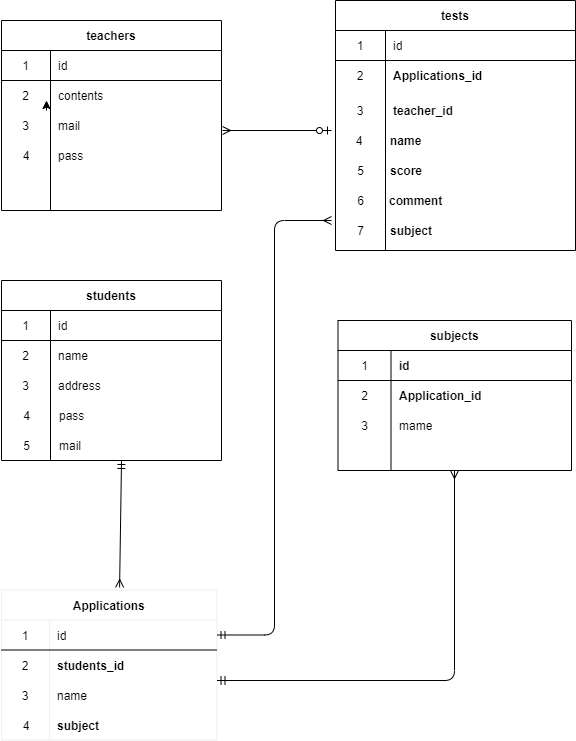

The diagram above was exported from draw.io. Its source (the exported page's mxGraphModel, read from the mxfile embedded in the PNG):
<mxGraphModel dx="859" dy="575" grid="1" gridSize="10" guides="1" tooltips="1" connect="1" arrows="1" fold="1" page="1" pageScale="1" pageWidth="827" pageHeight="1169" math="0" shadow="0">
  <root>
    <mxCell id="0" />
    <mxCell id="1" parent="0" />
    <mxCell id="10" style="edgeStyle=orthogonalEdgeStyle;rounded=0;orthogonalLoop=1;jettySize=auto;html=1;exitX=0.5;exitY=0;exitDx=0;exitDy=0;exitPerimeter=0;" parent="1" edge="1">
      <mxGeometry relative="1" as="geometry">
        <mxPoint x="125" y="110" as="targetPoint" />
        <mxPoint x="125" y="120" as="sourcePoint" />
      </mxGeometry>
    </mxCell>
    <mxCell id="16" value="teachers" style="shape=table;startSize=30;container=1;collapsible=0;childLayout=tableLayout;fixedRows=1;rowLines=0;fontStyle=1;align=center;" vertex="1" parent="1">
      <mxGeometry x="80" y="30" width="220" height="190" as="geometry" />
    </mxCell>
    <mxCell id="17" value="" style="shape=partialRectangle;html=1;whiteSpace=wrap;collapsible=0;dropTarget=0;pointerEvents=0;fillColor=none;top=0;left=0;bottom=1;right=0;points=[[0,0.5],[1,0.5]];portConstraint=eastwest;" vertex="1" parent="16">
      <mxGeometry y="30" width="220" height="30" as="geometry" />
    </mxCell>
    <mxCell id="18" value="1" style="shape=partialRectangle;html=1;whiteSpace=wrap;connectable=0;fillColor=none;top=0;left=0;bottom=0;right=0;overflow=hidden;" vertex="1" parent="17">
      <mxGeometry width="49" height="30" as="geometry" />
    </mxCell>
    <mxCell id="19" value="id" style="shape=partialRectangle;html=1;whiteSpace=wrap;connectable=0;fillColor=none;top=0;left=0;bottom=0;right=0;align=left;spacingLeft=6;overflow=hidden;" vertex="1" parent="17">
      <mxGeometry x="49" width="171" height="30" as="geometry" />
    </mxCell>
    <mxCell id="20" value="" style="shape=partialRectangle;html=1;whiteSpace=wrap;collapsible=0;dropTarget=0;pointerEvents=0;fillColor=none;top=0;left=0;bottom=0;right=0;points=[[0,0.5],[1,0.5]];portConstraint=eastwest;" vertex="1" parent="16">
      <mxGeometry y="60" width="220" height="30" as="geometry" />
    </mxCell>
    <mxCell id="21" value="2" style="shape=partialRectangle;html=1;whiteSpace=wrap;connectable=0;fillColor=none;top=0;left=0;bottom=0;right=0;overflow=hidden;" vertex="1" parent="20">
      <mxGeometry width="49" height="30" as="geometry" />
    </mxCell>
    <mxCell id="22" value="contents&lt;br&gt;" style="shape=partialRectangle;html=1;whiteSpace=wrap;connectable=0;fillColor=none;top=0;left=0;bottom=0;right=0;align=left;spacingLeft=6;overflow=hidden;" vertex="1" parent="20">
      <mxGeometry x="49" width="171" height="30" as="geometry" />
    </mxCell>
    <mxCell id="23" value="" style="shape=partialRectangle;html=1;whiteSpace=wrap;collapsible=0;dropTarget=0;pointerEvents=0;fillColor=none;top=0;left=0;bottom=0;right=0;points=[[0,0.5],[1,0.5]];portConstraint=eastwest;" vertex="1" parent="16">
      <mxGeometry y="90" width="220" height="30" as="geometry" />
    </mxCell>
    <mxCell id="24" value="3" style="shape=partialRectangle;html=1;whiteSpace=wrap;connectable=0;fillColor=none;top=0;left=0;bottom=0;right=0;overflow=hidden;" vertex="1" parent="23">
      <mxGeometry width="49" height="30" as="geometry" />
    </mxCell>
    <mxCell id="25" value="mail" style="shape=partialRectangle;html=1;whiteSpace=wrap;connectable=0;fillColor=none;top=0;left=0;bottom=0;right=0;align=left;spacingLeft=6;overflow=hidden;" vertex="1" parent="23">
      <mxGeometry x="49" width="171" height="30" as="geometry" />
    </mxCell>
    <mxCell id="26" value="students" style="shape=table;startSize=30;container=1;collapsible=0;childLayout=tableLayout;fixedRows=1;rowLines=0;fontStyle=1;align=center;" vertex="1" parent="1">
      <mxGeometry x="80" y="290" width="220" height="180" as="geometry" />
    </mxCell>
    <mxCell id="27" value="" style="shape=partialRectangle;html=1;whiteSpace=wrap;collapsible=0;dropTarget=0;pointerEvents=0;fillColor=none;top=0;left=0;bottom=1;right=0;points=[[0,0.5],[1,0.5]];portConstraint=eastwest;" vertex="1" parent="26">
      <mxGeometry y="30" width="220" height="30" as="geometry" />
    </mxCell>
    <mxCell id="28" value="1" style="shape=partialRectangle;html=1;whiteSpace=wrap;connectable=0;fillColor=none;top=0;left=0;bottom=0;right=0;overflow=hidden;" vertex="1" parent="27">
      <mxGeometry width="49" height="30" as="geometry" />
    </mxCell>
    <mxCell id="29" value="id" style="shape=partialRectangle;html=1;whiteSpace=wrap;connectable=0;fillColor=none;top=0;left=0;bottom=0;right=0;align=left;spacingLeft=6;overflow=hidden;" vertex="1" parent="27">
      <mxGeometry x="49" width="171" height="30" as="geometry" />
    </mxCell>
    <mxCell id="33" value="" style="shape=partialRectangle;html=1;whiteSpace=wrap;collapsible=0;dropTarget=0;pointerEvents=0;fillColor=none;top=0;left=0;bottom=0;right=0;points=[[0,0.5],[1,0.5]];portConstraint=eastwest;" vertex="1" parent="26">
      <mxGeometry y="60" width="220" height="30" as="geometry" />
    </mxCell>
    <mxCell id="34" value="2" style="shape=partialRectangle;html=1;whiteSpace=wrap;connectable=0;fillColor=none;top=0;left=0;bottom=0;right=0;overflow=hidden;" vertex="1" parent="33">
      <mxGeometry width="49" height="30" as="geometry" />
    </mxCell>
    <mxCell id="35" value="name" style="shape=partialRectangle;html=1;whiteSpace=wrap;connectable=0;fillColor=none;top=0;left=0;bottom=0;right=0;align=left;spacingLeft=6;overflow=hidden;" vertex="1" parent="33">
      <mxGeometry x="49" width="171" height="30" as="geometry" />
    </mxCell>
    <mxCell id="36" value="subjects" style="shape=table;startSize=30;container=1;collapsible=0;childLayout=tableLayout;fixedRows=1;rowLines=0;fontStyle=1;align=center;strokeWidth=1;rounded=0;sketch=0;shadow=0;" vertex="1" parent="1">
      <mxGeometry x="416.5" y="330" width="233.5" height="150" as="geometry" />
    </mxCell>
    <mxCell id="37" value="" style="shape=partialRectangle;html=1;whiteSpace=wrap;collapsible=0;dropTarget=0;pointerEvents=0;fillColor=none;top=0;left=0;bottom=1;right=0;points=[[0,0.5],[1,0.5]];portConstraint=eastwest;" vertex="1" parent="36">
      <mxGeometry y="30" width="233.5" height="30" as="geometry" />
    </mxCell>
    <mxCell id="38" value="1" style="shape=partialRectangle;html=1;whiteSpace=wrap;connectable=0;fillColor=none;top=0;left=0;bottom=0;right=0;overflow=hidden;" vertex="1" parent="37">
      <mxGeometry width="53" height="30" as="geometry" />
    </mxCell>
    <mxCell id="39" value="&lt;div style=&quot;text-align: center&quot;&gt;&lt;span&gt;&lt;b&gt;id&lt;/b&gt;&lt;/span&gt;&lt;/div&gt;" style="shape=partialRectangle;html=1;whiteSpace=wrap;connectable=0;fillColor=none;top=0;left=0;bottom=0;right=0;align=left;spacingLeft=6;overflow=hidden;" vertex="1" parent="37">
      <mxGeometry x="53" width="181" height="30" as="geometry" />
    </mxCell>
    <mxCell id="43" value="" style="shape=partialRectangle;html=1;whiteSpace=wrap;collapsible=0;dropTarget=0;pointerEvents=0;fillColor=none;top=0;left=0;bottom=0;right=0;points=[[0,0.5],[1,0.5]];portConstraint=eastwest;" vertex="1" parent="36">
      <mxGeometry y="60" width="233.5" height="30" as="geometry" />
    </mxCell>
    <mxCell id="44" value="2" style="shape=partialRectangle;html=1;whiteSpace=wrap;connectable=0;fillColor=none;top=0;left=0;bottom=0;right=0;overflow=hidden;" vertex="1" parent="43">
      <mxGeometry width="53" height="30" as="geometry" />
    </mxCell>
    <mxCell id="45" value="&lt;div style=&quot;text-align: center&quot;&gt;&lt;span style=&quot;font-weight: 700&quot;&gt;Application_id&lt;/span&gt;&lt;br&gt;&lt;/div&gt;" style="shape=partialRectangle;html=1;whiteSpace=wrap;connectable=0;fillColor=none;top=0;left=0;bottom=0;right=0;align=left;spacingLeft=6;overflow=hidden;" vertex="1" parent="43">
      <mxGeometry x="53" width="181" height="30" as="geometry" />
    </mxCell>
    <mxCell id="40" value="" style="shape=partialRectangle;html=1;whiteSpace=wrap;collapsible=0;dropTarget=0;pointerEvents=0;fillColor=none;top=0;left=0;bottom=0;right=0;points=[[0,0.5],[1,0.5]];portConstraint=eastwest;" vertex="1" parent="36">
      <mxGeometry y="90" width="233.5" height="30" as="geometry" />
    </mxCell>
    <mxCell id="41" value="3" style="shape=partialRectangle;html=1;whiteSpace=wrap;connectable=0;fillColor=none;top=0;left=0;bottom=0;right=0;overflow=hidden;" vertex="1" parent="40">
      <mxGeometry width="53" height="30" as="geometry" />
    </mxCell>
    <mxCell id="42" value="mame" style="shape=partialRectangle;html=1;whiteSpace=wrap;connectable=0;fillColor=none;top=0;left=0;bottom=0;right=0;align=left;spacingLeft=6;overflow=hidden;" vertex="1" parent="40">
      <mxGeometry x="53" width="181" height="30" as="geometry" />
    </mxCell>
    <mxCell id="46" value="tests" style="shape=table;startSize=30;container=1;collapsible=0;childLayout=tableLayout;fixedRows=1;rowLines=0;fontStyle=1;align=center;" vertex="1" parent="1">
      <mxGeometry x="414" y="10" width="240" height="250" as="geometry" />
    </mxCell>
    <mxCell id="47" value="" style="shape=partialRectangle;html=1;whiteSpace=wrap;collapsible=0;dropTarget=0;pointerEvents=0;fillColor=none;top=0;left=0;bottom=1;right=0;points=[[0,0.5],[1,0.5]];portConstraint=eastwest;" vertex="1" parent="46">
      <mxGeometry y="30" width="240" height="30" as="geometry" />
    </mxCell>
    <mxCell id="48" value="1" style="shape=partialRectangle;html=1;whiteSpace=wrap;connectable=0;fillColor=none;top=0;left=0;bottom=0;right=0;overflow=hidden;" vertex="1" parent="47">
      <mxGeometry width="50" height="30" as="geometry" />
    </mxCell>
    <mxCell id="49" value="id" style="shape=partialRectangle;html=1;whiteSpace=wrap;connectable=0;fillColor=none;top=0;left=0;bottom=0;right=0;align=left;spacingLeft=6;overflow=hidden;" vertex="1" parent="47">
      <mxGeometry x="50" width="190" height="30" as="geometry" />
    </mxCell>
    <mxCell id="50" value="" style="shape=partialRectangle;html=1;whiteSpace=wrap;collapsible=0;dropTarget=0;pointerEvents=0;fillColor=none;top=0;left=0;bottom=0;right=0;points=[[0,0.5],[1,0.5]];portConstraint=eastwest;" vertex="1" parent="46">
      <mxGeometry y="60" width="240" height="30" as="geometry" />
    </mxCell>
    <mxCell id="51" value="2" style="shape=partialRectangle;html=1;whiteSpace=wrap;connectable=0;fillColor=none;top=0;left=0;bottom=0;right=0;overflow=hidden;" vertex="1" parent="50">
      <mxGeometry width="50" height="30" as="geometry" />
    </mxCell>
    <mxCell id="52" value="&lt;span style=&quot;font-weight: 700 ; text-align: center&quot;&gt;Applications_id&lt;/span&gt;" style="shape=partialRectangle;html=1;whiteSpace=wrap;connectable=0;fillColor=none;top=0;left=0;bottom=0;right=0;align=left;spacingLeft=6;overflow=hidden;" vertex="1" parent="50">
      <mxGeometry x="50" width="190" height="30" as="geometry" />
    </mxCell>
    <mxCell id="53" value="" style="shape=partialRectangle;html=1;whiteSpace=wrap;collapsible=0;dropTarget=0;pointerEvents=0;fillColor=none;top=0;left=0;bottom=0;right=0;points=[[0,0.5],[1,0.5]];portConstraint=eastwest;" vertex="1" parent="46">
      <mxGeometry y="90" width="240" height="40" as="geometry" />
    </mxCell>
    <mxCell id="54" value="3" style="shape=partialRectangle;html=1;whiteSpace=wrap;connectable=0;fillColor=none;top=0;left=0;bottom=0;right=0;overflow=hidden;" vertex="1" parent="53">
      <mxGeometry width="50" height="40" as="geometry" />
    </mxCell>
    <mxCell id="55" value="&lt;span style=&quot;font-weight: 700 ; text-align: center&quot;&gt;teacher_id&lt;/span&gt;" style="shape=partialRectangle;html=1;whiteSpace=wrap;connectable=0;fillColor=none;top=0;left=0;bottom=0;right=0;align=left;spacingLeft=6;overflow=hidden;" vertex="1" parent="53">
      <mxGeometry x="50" width="190" height="40" as="geometry" />
    </mxCell>
    <mxCell id="60" value="4" style="shape=partialRectangle;html=1;whiteSpace=wrap;connectable=0;fillColor=none;top=0;left=0;bottom=0;right=0;overflow=hidden;" vertex="1" parent="1">
      <mxGeometry x="84.5" y="150" width="40" height="30" as="geometry" />
    </mxCell>
    <mxCell id="61" value="pass" style="shape=partialRectangle;html=1;whiteSpace=wrap;connectable=0;fillColor=none;top=0;left=0;bottom=0;right=0;align=left;spacingLeft=6;overflow=hidden;" vertex="1" parent="1">
      <mxGeometry x="129" y="150" width="140" height="30" as="geometry" />
    </mxCell>
    <mxCell id="67" value="" style="shape=partialRectangle;html=1;whiteSpace=wrap;connectable=0;fillColor=none;top=0;left=0;bottom=0;right=0;overflow=hidden;" vertex="1" parent="1">
      <mxGeometry x="430" y="260" width="49" height="30" as="geometry" />
    </mxCell>
    <mxCell id="70" value="pass" style="shape=partialRectangle;html=1;whiteSpace=wrap;connectable=0;fillColor=none;top=0;left=0;bottom=0;right=0;align=left;spacingLeft=6;overflow=hidden;" vertex="1" parent="1">
      <mxGeometry x="129.5" y="410" width="171" height="30" as="geometry" />
    </mxCell>
    <mxCell id="71" value="3" style="shape=partialRectangle;html=1;whiteSpace=wrap;connectable=0;fillColor=none;top=0;left=0;bottom=0;right=0;overflow=hidden;" vertex="1" parent="1">
      <mxGeometry x="79.5" y="380" width="49" height="30" as="geometry" />
    </mxCell>
    <mxCell id="72" value="4" style="shape=partialRectangle;html=1;whiteSpace=wrap;connectable=0;fillColor=none;top=0;left=0;bottom=0;right=0;overflow=hidden;" vertex="1" parent="1">
      <mxGeometry x="80.5" y="410" width="49" height="30" as="geometry" />
    </mxCell>
    <mxCell id="73" value="mail" style="shape=partialRectangle;html=1;whiteSpace=wrap;connectable=0;fillColor=none;top=0;left=0;bottom=0;right=0;align=left;spacingLeft=6;overflow=hidden;" vertex="1" parent="1">
      <mxGeometry x="129.5" y="440" width="171" height="30" as="geometry" />
    </mxCell>
    <mxCell id="74" value="5" style="shape=partialRectangle;html=1;whiteSpace=wrap;connectable=0;fillColor=none;top=0;left=0;bottom=0;right=0;overflow=hidden;" vertex="1" parent="1">
      <mxGeometry x="412.5" y="160" width="53" height="40" as="geometry" />
    </mxCell>
    <mxCell id="75" value="&lt;div style=&quot;text-align: center&quot;&gt;&lt;span&gt;&lt;b&gt;score&lt;/b&gt;&lt;/span&gt;&lt;/div&gt;" style="shape=partialRectangle;html=1;whiteSpace=wrap;connectable=0;fillColor=none;top=0;left=0;bottom=0;right=0;align=left;spacingLeft=6;overflow=hidden;" vertex="1" parent="1">
      <mxGeometry x="461" y="165" width="187" height="30" as="geometry" />
    </mxCell>
    <mxCell id="77" value="6" style="shape=partialRectangle;html=1;whiteSpace=wrap;connectable=0;fillColor=none;top=0;left=0;bottom=0;right=0;overflow=hidden;" vertex="1" parent="1">
      <mxGeometry x="412.5" y="195" width="53" height="30" as="geometry" />
    </mxCell>
    <mxCell id="78" value="7" style="shape=partialRectangle;html=1;whiteSpace=wrap;connectable=0;fillColor=none;top=0;left=0;bottom=0;right=0;overflow=hidden;" vertex="1" parent="1">
      <mxGeometry x="412.5" y="225" width="53" height="30" as="geometry" />
    </mxCell>
    <mxCell id="80" value="&lt;div style=&quot;text-align: center&quot;&gt;&lt;b&gt;comment&lt;/b&gt;&lt;/div&gt;" style="shape=partialRectangle;html=1;whiteSpace=wrap;connectable=0;fillColor=none;top=0;left=0;bottom=0;right=0;align=left;spacingLeft=6;overflow=hidden;" vertex="1" parent="1">
      <mxGeometry x="460" y="195" width="191" height="30" as="geometry" />
    </mxCell>
    <mxCell id="88" value="Applications" style="shape=table;startSize=30;container=1;collapsible=0;childLayout=tableLayout;fixedRows=1;rowLines=0;fontStyle=1;align=center;rounded=0;shadow=0;sketch=0;strokeColor=#f0f0f0;strokeWidth=1;" vertex="1" parent="1">
      <mxGeometry x="80" y="599.5" width="215.5" height="150" as="geometry" />
    </mxCell>
    <mxCell id="89" value="" style="shape=partialRectangle;html=1;whiteSpace=wrap;collapsible=0;dropTarget=0;pointerEvents=0;fillColor=none;top=0;left=0;bottom=1;right=0;points=[[0,0.5],[1,0.5]];portConstraint=eastwest;" vertex="1" parent="88">
      <mxGeometry y="30" width="215.5" height="30" as="geometry" />
    </mxCell>
    <mxCell id="90" value="1" style="shape=partialRectangle;html=1;whiteSpace=wrap;connectable=0;fillColor=none;top=0;left=0;bottom=0;right=0;overflow=hidden;" vertex="1" parent="89">
      <mxGeometry width="48" height="30" as="geometry" />
    </mxCell>
    <mxCell id="91" value="id" style="shape=partialRectangle;html=1;whiteSpace=wrap;connectable=0;fillColor=none;top=0;left=0;bottom=0;right=0;align=left;spacingLeft=6;overflow=hidden;" vertex="1" parent="89">
      <mxGeometry x="48" width="168" height="30" as="geometry" />
    </mxCell>
    <mxCell id="92" value="" style="shape=partialRectangle;html=1;whiteSpace=wrap;collapsible=0;dropTarget=0;pointerEvents=0;fillColor=none;top=0;left=0;bottom=0;right=0;points=[[0,0.5],[1,0.5]];portConstraint=eastwest;" vertex="1" parent="88">
      <mxGeometry y="60" width="215.5" height="30" as="geometry" />
    </mxCell>
    <mxCell id="93" value="2" style="shape=partialRectangle;html=1;whiteSpace=wrap;connectable=0;fillColor=none;top=0;left=0;bottom=0;right=0;overflow=hidden;" vertex="1" parent="92">
      <mxGeometry width="48" height="30" as="geometry" />
    </mxCell>
    <mxCell id="94" value="&lt;span style=&quot;font-weight: 700 ; text-align: center&quot;&gt;students_id&lt;/span&gt;" style="shape=partialRectangle;html=1;whiteSpace=wrap;connectable=0;fillColor=none;top=0;left=0;bottom=0;right=0;align=left;spacingLeft=6;overflow=hidden;" vertex="1" parent="92">
      <mxGeometry x="48" width="168" height="30" as="geometry" />
    </mxCell>
    <mxCell id="95" value="" style="shape=partialRectangle;html=1;whiteSpace=wrap;collapsible=0;dropTarget=0;pointerEvents=0;fillColor=none;top=0;left=0;bottom=0;right=0;points=[[0,0.5],[1,0.5]];portConstraint=eastwest;" vertex="1" parent="88">
      <mxGeometry y="90" width="215.5" height="30" as="geometry" />
    </mxCell>
    <mxCell id="96" value="3" style="shape=partialRectangle;html=1;whiteSpace=wrap;connectable=0;fillColor=none;top=0;left=0;bottom=0;right=0;overflow=hidden;" vertex="1" parent="95">
      <mxGeometry width="48" height="30" as="geometry" />
    </mxCell>
    <mxCell id="97" value="name" style="shape=partialRectangle;html=1;whiteSpace=wrap;connectable=0;fillColor=none;top=0;left=0;bottom=0;right=0;align=left;spacingLeft=6;overflow=hidden;" vertex="1" parent="95">
      <mxGeometry x="48" width="168" height="30" as="geometry" />
    </mxCell>
    <mxCell id="98" value="&lt;div style=&quot;text-align: center&quot;&gt;&lt;span&gt;&lt;b&gt;name&lt;/b&gt;&lt;/span&gt;&lt;/div&gt;" style="shape=partialRectangle;html=1;whiteSpace=wrap;connectable=0;fillColor=none;top=0;left=0;bottom=0;right=0;align=left;spacingLeft=6;overflow=hidden;" vertex="1" parent="1">
      <mxGeometry x="461" y="130" width="190" height="40" as="geometry" />
    </mxCell>
    <mxCell id="99" value="4" style="shape=partialRectangle;html=1;whiteSpace=wrap;connectable=0;fillColor=none;top=0;left=0;bottom=0;right=0;overflow=hidden;" vertex="1" parent="1">
      <mxGeometry x="412.5" y="130" width="50" height="40" as="geometry" />
    </mxCell>
    <mxCell id="101" value="5" style="shape=partialRectangle;html=1;whiteSpace=wrap;connectable=0;fillColor=none;top=0;left=0;bottom=0;right=0;overflow=hidden;" vertex="1" parent="1">
      <mxGeometry x="80.5" y="440" width="49" height="30" as="geometry" />
    </mxCell>
    <mxCell id="102" value="address" style="shape=partialRectangle;html=1;whiteSpace=wrap;connectable=0;fillColor=none;top=0;left=0;bottom=0;right=0;align=left;spacingLeft=6;overflow=hidden;" vertex="1" parent="1">
      <mxGeometry x="128.5" y="380" width="171" height="30" as="geometry" />
    </mxCell>
    <mxCell id="104" value="&lt;span style=&quot;font-weight: 700 ; text-align: center&quot;&gt;subject&lt;/span&gt;" style="shape=partialRectangle;html=1;whiteSpace=wrap;connectable=0;fillColor=none;top=0;left=0;bottom=0;right=0;align=left;spacingLeft=6;overflow=hidden;" vertex="1" parent="1">
      <mxGeometry x="127.5" y="719.5" width="168" height="30" as="geometry" />
    </mxCell>
    <mxCell id="105" value="" style="endArrow=ERmandOne;html=1;exitX=0.548;exitY=-0.017;exitDx=0;exitDy=0;exitPerimeter=0;startArrow=ERmany;startFill=0;endFill=0;" edge="1" parent="1" source="88">
      <mxGeometry width="50" height="50" relative="1" as="geometry">
        <mxPoint x="174" y="585" as="sourcePoint" />
        <mxPoint x="200" y="470" as="targetPoint" />
      </mxGeometry>
    </mxCell>
    <mxCell id="107" value="" style="endArrow=ERzeroToOne;html=1;endFill=1;startArrow=ERmany;startFill=0;" edge="1" parent="1">
      <mxGeometry width="50" height="50" relative="1" as="geometry">
        <mxPoint x="301" y="140" as="sourcePoint" />
        <mxPoint x="410" y="140" as="targetPoint" />
      </mxGeometry>
    </mxCell>
    <mxCell id="108" value="" style="edgeStyle=segmentEdgeStyle;endArrow=ERmany;html=1;endFill=0;startArrow=ERmandOne;startFill=0;" edge="1" parent="1">
      <mxGeometry width="50" height="50" relative="1" as="geometry">
        <mxPoint x="295.5" y="690" as="sourcePoint" />
        <mxPoint x="533" y="480" as="targetPoint" />
      </mxGeometry>
    </mxCell>
    <mxCell id="115" value="" style="edgeStyle=elbowEdgeStyle;elbow=horizontal;endArrow=ERmany;html=1;exitX=1;exitY=0.5;exitDx=0;exitDy=0;endFill=0;startArrow=ERmandOne;startFill=0;" edge="1" parent="1" source="89">
      <mxGeometry width="50" height="50" relative="1" as="geometry">
        <mxPoint x="300" y="400" as="sourcePoint" />
        <mxPoint x="410" y="230" as="targetPoint" />
      </mxGeometry>
    </mxCell>
    <mxCell id="117" value="4" style="shape=partialRectangle;html=1;whiteSpace=wrap;connectable=0;fillColor=none;top=0;left=0;bottom=0;right=0;overflow=hidden;" vertex="1" parent="1">
      <mxGeometry x="80.5" y="719.5" width="48" height="30" as="geometry" />
    </mxCell>
    <mxCell id="120" value="&lt;span style=&quot;font-weight: 700 ; text-align: center&quot;&gt;subject&lt;/span&gt;" style="shape=partialRectangle;html=1;whiteSpace=wrap;connectable=0;fillColor=none;top=0;left=0;bottom=0;right=0;align=left;spacingLeft=6;overflow=hidden;" vertex="1" parent="1">
      <mxGeometry x="460.5" y="220" width="190" height="40" as="geometry" />
    </mxCell>
  </root>
</mxGraphModel>